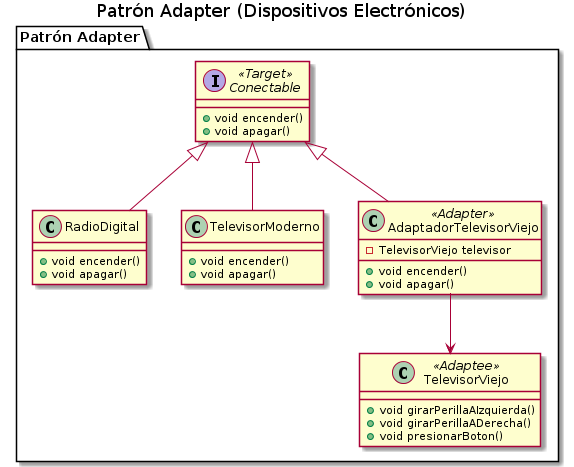

The diagram above was rendered by PlantUML. Its source (embedded in the PNG):
@startuml
Title Patrón Adapter (Dispositivos Electrónicos)

' ================
' ==== CLASES ====
' ================

package "Patrón Adapter"{

    interface Conectable <<Target>>{
        +void encender()
        +void apagar()
    }

    class RadioDigital{
        +void encender()
        +void apagar()
    }

    class TelevisorModerno{
        +void encender()
        +void apagar()
    }

    class TelevisorViejo <<Adaptee>>{
        +void girarPerillaAIzquierda()
        +void girarPerillaADerecha()
        +void presionarBoton()
    }

    class AdaptadorTelevisorViejo <<Adapter>>{
        -TelevisorViejo televisor
        +void encender()
        +void apagar()
    }

}

' ================
' == RELACIONES ==
' ================

TelevisorModerno        -up-|> Conectable
RadioDigital            -up-|> Conectable
AdaptadorTelevisorViejo -up-|> Conectable

AdaptadorTelevisorViejo -down-> TelevisorViejo

' ================
' ==== NOTAS =====
' ================


@enduml